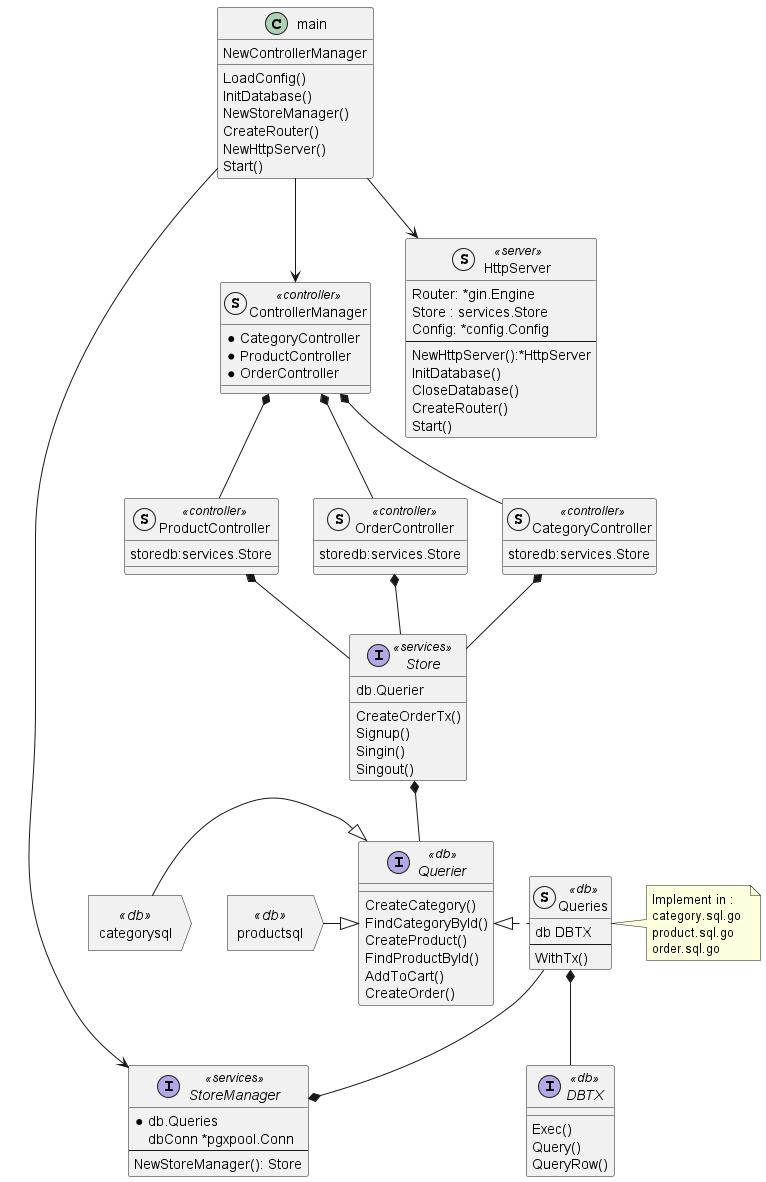

The diagram above was rendered by PlantUML. Its source (embedded in the PNG):
@startuml nw-class 
    interface DBTX <<db>> {
        Exec()
        Query()
        QueryRow()
    }

    interface Querier <<db>>{
        CreateCategory()
        FindCategoryById()
        CreateProduct()
        FindProductById()
        AddToCart()
        CreateOrder()
    }

    struct Queries <<db>>{
        db DBTX
        --
        WithTx()
    }
    note right: Implement in :\ncategory.sql.go \nproduct.sql.go \norder.sql.go

    interface StoreManager <<services>>{
        *db.Queries
        dbConn *pgxpool.Conn
        --
        NewStoreManager(): Store
    }

    interface Store <<services>> {
        db.Querier
        CreateOrderTx()
        Signup()
        Singin()
        Singout() 
    }


    struct ControllerManager <<controller>>{
        *CategoryController
        *ProductController
        *OrderController
    }

    struct CategoryController <<controller>>{
        storedb:services.Store
    }

    struct ProductController <<controller>>{
        storedb:services.Store
    }

    struct OrderController <<controller>>{
        storedb:services.Store
    }

    struct HttpServer <<server>>{
        Router: *gin.Engine
	    Store : services.Store
	    Config: *config.Config
        --
        NewHttpServer():*HttpServer
        InitDatabase()
        CloseDatabase()
        CreateRouter()
        Start()
    }

    class main{
        LoadConfig()
        InitDatabase()
        NewStoreManager()
        NewControllerManager
        CreateRouter()
        NewHttpServer()
        Start()
    }

    action categorysql <<db>>{

    }

    action productsql <<db>>{

    }

    main --> HttpServer
    main --> ControllerManager
    main --> StoreManager
    Queries *-- DBTX
    Queries ..left|> Querier
    Store  *-- Querier
    CategoryController  *-- Store
    ProductController  *-- Store
    OrderController  *-- Store
    StoreManager  *-up- Queries
    ControllerManager  *-- CategoryController
    ControllerManager  *-- ProductController
    ControllerManager  *-- OrderController
    categorysql -down|> Querier
    productsql -right|> Querier
@enduml